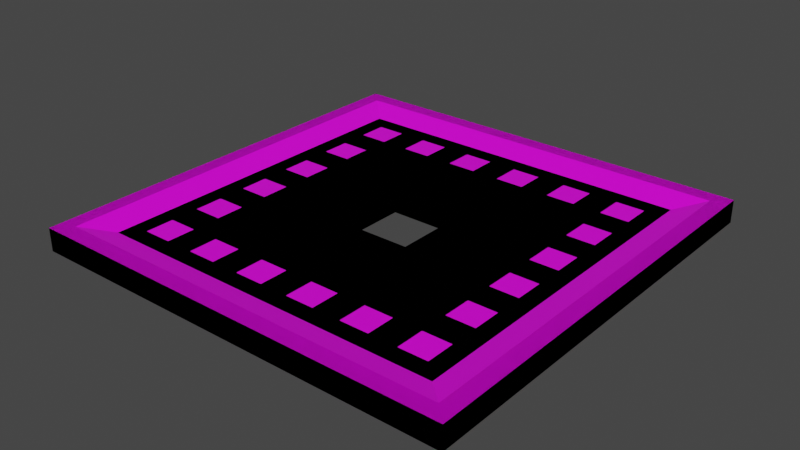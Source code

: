 # Source: Model_0.blend  (saved by Blender 3.0.42; exported with 4.5.12 LTS)
import bpy
from mathutils import Matrix  # noqa: F401  (used for matrix-valued properties, if any)

bpy.ops.wm.read_factory_settings(use_empty=True)
scene = bpy.context.scene
scene.name = 'Scene'

# ---- images (referenced by path relative to the original .blend; pixels are not part of the script)
import os
ASSET_DIR = os.environ.get("B2B_ASSET_DIR", "")  # directory of the original .blend (textures are referenced by path, not embedded)
HERE = os.path.dirname(os.path.abspath(__file__))  # packed textures are extracted next to this script under _unpacked/

def load_image(name, relpath, width, height, colorspace="sRGB"):
    """Load a texture the original file referenced (path relative to the .blend, or extracted next to this script)."""
    p = next((c for c in (os.path.join(HERE, relpath), os.path.join(ASSET_DIR, relpath)) if relpath and os.path.exists(c)), "")
    if p:
        img = bpy.data.images.load(p, check_existing=True)
        img.name = name
    else:  # same state as the original file: an image datablock whose file is absent (Cycles renders it pink)
        img = bpy.data.images.new(name, width, height)
        img.source = "FILE"
        img.filepath = "//" + (relpath or name)
    img.colorspace_settings.name = colorspace
    return img
img_mold_texture_png = load_image('Mold_Texture.png', 'Mold_Texture.png', 1024, 1024, 'sRGB')

# ---- materials (node trees are filled in below, after node groups)
mat_material = bpy.data.materials.new('Material')
mat_material.alpha_threshold = 0.0
mat_material.use_backface_culling = True
mat_material.use_transparent_shadow = False
mat_material.line_color = (0.0, 0.0, 0.0, 1.0)

# ---- node groups
ng_auto_smooth = bpy.data.node_groups.new('Auto Smooth', 'GeometryNodeTree')
_s = ng_auto_smooth.interface.new_socket(name='Geometry', in_out='OUTPUT', socket_type='NodeSocketGeometry')
_s = ng_auto_smooth.interface.new_socket(name='Geometry', in_out='INPUT', socket_type='NodeSocketGeometry')
_s = ng_auto_smooth.interface.new_socket(name='Angle', in_out='INPUT', socket_type='NodeSocketFloat')
_s.subtype = 'ANGLE'
_s.min_value = 0.0
_s.max_value = 3.142
ng_auto_smooth.is_modifier = True
_N = ng_auto_smooth.nodes; _L = ng_auto_smooth.links
n0 = _N.new('NodeGroupOutput'); n0.name = 'Group Output'; n0.location = (480, -100)
n1 = _N.new('NodeGroupInput'); n1.name = 'Group Input'; n1.location = (-420, -300)
n2 = _N.new('NodeGroupInput'); n2.name = 'Group Input.001'; n2.location = (-60, -100)
n3 = _N.new('GeometryNodeSetShadeSmooth'); n3.name = 'Set Shade Smooth'; n3.location = (120, -100)
n3.domain = 'EDGE'
n4 = _N.new('GeometryNodeSetShadeSmooth'); n4.name = 'Set Shade Smooth.001'; n4.location = (300, -100)
n5 = _N.new('GeometryNodeInputMeshEdgeAngle'); n5.name = 'Edge Angle'; n5.location = (-420, -220)
n6 = _N.new('GeometryNodeInputEdgeSmooth'); n6.name = 'Is Edge Smooth'; n6.location = (-60, -160)
n7 = _N.new('GeometryNodeInputShadeSmooth'); n7.name = 'Is Face Smooth'; n7.location = (-240, -340)
n8 = _N.new('FunctionNodeBooleanMath'); n8.name = 'Boolean Math'; n8.location = (-60, -220)
n9 = _N.new('FunctionNodeCompare'); n9.name = 'Compare'; n9.location = (-240, -180)
n9.operation = 'LESS_EQUAL'
_L.new(n5.outputs[0], n9.inputs[0])
_L.new(n4.outputs[0], n0.inputs[0])
_L.new(n1.outputs[1], n9.inputs[1])
_L.new(n9.outputs[0], n8.inputs[0])
_L.new(n7.outputs[0], n8.inputs[1])
_L.new(n2.outputs[0], n3.inputs[0])
_L.new(n6.outputs[0], n3.inputs[1])
_L.new(n3.outputs[0], n4.inputs[0])
_L.new(n8.outputs[0], n3.inputs[2])
n0.is_active_output = True

# ---- material node trees
mat_material.use_nodes = True; mat_material.node_tree.nodes.clear()
_N = mat_material.node_tree.nodes; _L = mat_material.node_tree.links
n0 = _N.new('ShaderNodeOutputMaterial'); n0.name = 'Material Output'; n0.location = (300, 300)
n1 = _N.new('ShaderNodeBsdfPrincipled'); n1.name = 'Principled BSDF'; n1.location = (10, 300)
n1.distribution = 'GGX'
n1.subsurface_method = 'BURLEY'
n1.inputs[2].default_value = 0.4
n1.inputs[3].default_value = 1.45
n1.inputs[27].default_value = (0.0, 0.0, 0.0, 1.0)
n1.inputs[28].default_value = 1.0
n2 = _N.new('ShaderNodeTexImage'); n2.name = 'Image Texture'; n2.location = (-280, 280)
n2.image = img_mold_texture_png
_L.new(n1.outputs[0], n0.inputs[0])
_L.new(n2.outputs[0], n1.inputs[0])
n0.is_active_output = True

# ---- world
world_world = bpy.data.worlds.new('World'); scene.world = world_world
world_world.use_nodes = True; world_world.node_tree.nodes.clear()
_N = world_world.node_tree.nodes; _L = world_world.node_tree.links
n0 = _N.new('ShaderNodeOutputWorld'); n0.name = 'World Output'; n0.location = (300, 300)
n1 = _N.new('ShaderNodeBackground'); n1.name = 'Background'; n1.location = (10, 300)
n1.inputs[0].default_value = (0.05088, 0.05088, 0.05088, 1.0)
_L.new(n1.outputs[0], n0.inputs[0])
n0.is_active_output = True
world_world.color = (0.05088, 0.05088, 0.05088)
world_world.use_sun_shadow = False
world_world.sun_shadow_jitter_overblur = 0.0

# ---- meshes
me_cube_001 = bpy.data.meshes.new('Cube.001')
me_cube_001.from_pydata([(-0.3375, -0.3375, 2.965e-06), (-0.3375, 0.3375, 3.025e-06), (-0.2734, 0.2734, 0.0125), (0.3375, -0.3375, 2.965e-06), (0.2734, -0.2734, 0.0125), (0.3375, 0.3375, 3.025e-06), (0.05417, -0.05417, 2.988e-06), (-0.2734, -0.2734, 0.0125), (0.05417, 0.05417, 3.003e-06), (0.3125, -0.3125, 0.0125), (-0.05417, -0.05417, 2.988e-06), (-0.05417, 0.05417, 3.003e-06), (0.05417, 0.05417, 0.02456), (0.3125, 0.3125, 0.0125), (-0.05417, 0.05417, 0.02456), (-0.05417, -0.05417, 0.02456), (-0.3125, -0.3125, 0.0125), (0.05417, -0.05417, 0.02456), (0.2458, -0.2458, 0.01641), (0.2458, -0.2011, 0.01641), (0.2458, -0.1564, 0.01641), (0.2458, -0.1117, 0.01641), (0.2458, -0.06704, 0.01641), (0.2458, -0.02235, 0.01641), (0.2458, 0.02235, 0.01641), (0.2458, 0.06704, 0.01641), (0.2458, 0.1117, 0.01641), (0.2458, 0.1564, 0.01641), (0.2458, 0.2011, 0.01641), (0.2458, 0.2458, 0.01641), (0.2011, -0.2458, 0.01641), (0.2011, -0.2011, 0.01641), (0.2011, -0.1564, 0.01641), (0.2011, -0.1117, 0.01641), (0.2011, -0.06704, 0.01641), (0.2011, -0.02235, 0.01641), (0.2011, 0.02235, 0.01641), (0.2011, 0.06704, 0.01641), (0.2011, 0.1117, 0.01641), (0.2011, 0.1564, 0.01641), (0.2011, 0.2011, 0.01641), (0.2011, 0.2458, 0.01641), (0.1564, -0.2458, 0.01641), (0.1564, -0.2011, 0.01641), (0.1564, 0.2011, 0.01641), (0.1564, 0.2458, 0.01641), (0.1117, -0.2458, 0.01641), (0.1117, -0.2011, 0.01641), (0.1117, 0.2011, 0.01641), (0.1117, 0.2458, 0.01641), (0.06704, -0.2458, 0.01641), (0.06704, -0.2011, 0.01641), (0.06704, 0.2011, 0.01641), (0.06704, 0.2458, 0.01641), (0.02235, -0.2458, 0.01641), (0.02235, -0.2011, 0.01641), (0.02235, 0.2011, 0.01641), (0.02235, 0.2458, 0.01641), (-0.02235, -0.2458, 0.01641), (-0.02235, -0.2011, 0.01641), (-0.02235, 0.2011, 0.01641), (-0.02235, 0.2458, 0.01641), (-0.06704, -0.2458, 0.01641), (-0.06704, -0.2011, 0.01641), (-0.06704, 0.2011, 0.01641), (-0.06704, 0.2458, 0.01641), (-0.1117, -0.2458, 0.01641), (-0.1117, -0.2011, 0.01641), (-0.1117, 0.2011, 0.01641), (-0.1117, 0.2458, 0.01641), (-0.1564, -0.2458, 0.01641), (-0.1564, -0.2011, 0.01641), (-0.1564, 0.2011, 0.01641), (-0.1564, 0.2458, 0.01641), (-0.2011, -0.2458, 0.01641), (-0.2011, -0.2011, 0.01641), (-0.2011, -0.1564, 0.01641), (-0.2011, -0.1117, 0.01641), (-0.2011, -0.06704, 0.01641), (-0.2011, -0.02235, 0.01641), (-0.2011, 0.02235, 0.01641), (-0.2011, 0.06704, 0.01641), (-0.2011, 0.1117, 0.01641), (-0.2011, 0.1564, 0.01641), (-0.2011, 0.2011, 0.01641), (-0.2011, 0.2458, 0.01641), (-0.2458, -0.2458, 0.01641), (-0.2458, -0.2011, 0.01641), (-0.2458, -0.1564, 0.01641), (-0.2458, -0.1117, 0.01641), (-0.2458, -0.06704, 0.01641), (-0.2458, -0.02235, 0.01641), (-0.2458, 0.02235, 0.01641), (-0.2458, 0.06704, 0.01641), (-0.2458, 0.1117, 0.01641), (-0.2458, 0.1564, 0.01641), (-0.2458, 0.2011, 0.01641), (-0.2458, 0.2458, 0.01641), (-0.2011, 0.2458, 0.02456), (0.2011, -0.1117, 0.02456), (-0.2011, -0.2458, 0.02456), (0.2011, -0.1564, 0.02456), (0.06704, 0.2458, 0.02456), (0.2458, 0.1117, 0.02456), (-0.2011, -0.2011, 0.02456), (0.02235, 0.2458, 0.02456), (0.2458, 0.1564, 0.02456), (0.2458, 0.06704, 0.02456), (-0.1117, -0.2458, 0.02456), (-0.2458, 0.2011, 0.02456), (0.2011, 0.2011, 0.02456), (0.1564, 0.2011, 0.02456), (0.2011, 0.06704, 0.02456), (-0.2011, 0.2011, 0.02456), (0.2458, 0.2458, 0.02456), (-0.1117, -0.2011, 0.02456), (-0.2458, -0.02235, 0.02456), (0.1564, -0.2011, 0.02456), (-0.2458, -0.06704, 0.02456), (-0.02235, -0.2458, 0.02456), (0.1117, -0.2011, 0.02456), (0.1117, 0.2011, 0.02456), (-0.02235, -0.2011, 0.02456), (-0.2011, 0.1117, 0.02456), (0.06704, -0.2458, 0.02456), (-0.2011, 0.1564, 0.02456), (0.06704, -0.2011, 0.02456), (0.2011, 0.1117, 0.02456), (-0.2458, -0.1564, 0.02456), (-0.2458, 0.1564, 0.02456), (-0.2011, -0.1564, 0.02456), (0.1117, -0.2458, 0.02456), (0.2011, -0.02235, 0.02456), (0.1564, -0.2458, 0.02456), (0.2011, -0.06704, 0.02456), (0.2458, 0.02235, 0.02456), (0.1564, 0.2458, 0.02456), (-0.1564, -0.2458, 0.02456), (0.1117, 0.2458, 0.02456), (-0.2458, 0.1117, 0.02456), (-0.2458, 0.2458, 0.02456), (-0.2734, 0.2734, 0.02456), (-0.1564, 0.2458, 0.02456), (0.2458, -0.2458, 0.02456), (-0.1117, 0.2458, 0.02456), (0.2011, 0.1564, 0.02456), (-0.1117, 0.2011, 0.02456), (-0.06704, 0.2458, 0.02456), (-0.06704, 0.2011, 0.02456), (0.2458, -0.1117, 0.02456), (0.2458, -0.2011, 0.02456), (-0.1564, 0.2011, 0.02456), (-0.2458, 0.06704, 0.02456), (0.02235, 0.2011, 0.02456), (-0.02235, 0.2011, 0.02456), (-0.2011, -0.1117, 0.02456), (0.06704, 0.2011, 0.02456), (-0.2458, 0.02235, 0.02456), (0.2011, 0.2458, 0.02456), (-0.2458, -0.1117, 0.02456), (-0.2458, -0.2011, 0.02456), (-0.02235, 0.2458, 0.02456), (-0.2458, -0.2458, 0.02456), (0.2458, 0.2011, 0.02456), (-0.1564, -0.2011, 0.02456), (0.2011, 0.02235, 0.02456), (-0.2011, -0.06704, 0.02456), (-0.06704, -0.2011, 0.02456), (-0.2734, -0.2734, 0.02456), (0.2458, -0.1564, 0.02456), (-0.06704, -0.2458, 0.02456), (0.02235, -0.2011, 0.02456), (0.02235, -0.2458, 0.02456), (-0.2011, -0.02235, 0.02456), (0.2458, -0.06704, 0.02456), (0.2011, -0.2011, 0.02456), (0.2011, -0.2458, 0.02456), (-0.2011, 0.02235, 0.02456), (0.2458, -0.02235, 0.02456), (-0.2011, 0.06704, 0.02456), (0.2734, -0.2734, 0.02456), (0.2734, 0.2734, 0.02456), (0.2734, 0.2734, 0.0125), (-0.3125, 0.3125, 0.0125), (-0.3375, -0.3375, 0.03594), (-0.3375, 0.3375, 0.03594), (-0.3125, 0.3125, 0.03633), (-0.3125, -0.3125, 0.03633), (0.3125, -0.3125, 0.03633), (0.3125, 0.3125, 0.03633), (0.3375, 0.3375, 0.03594), (0.3375, -0.3375, 0.03594)], [], [(191, 3, 5, 190), (190, 5, 1, 185), (185, 1, 0, 184), (184, 0, 3, 191), (8, 11, 1, 5), (3, 6, 8, 5), (3, 0, 10, 6), (6, 10, 15, 17), (10, 0, 1, 11), (8, 6, 17, 12), (11, 8, 12, 14), (10, 11, 14, 15), (154, 153, 105, 161), (147, 144, 146, 148), (138, 102, 156, 121), (125, 113, 109, 129), (104, 130, 128, 160), (159, 155, 166, 118), (100, 137, 164, 104), (120, 126, 124, 131), (167, 115, 108, 170), (175, 117, 133, 176), (112, 107, 103, 127), (101, 175, 150, 169), (110, 145, 106, 163), (134, 99, 149, 174), (183, 2, 182, 13), (9, 4, 7, 16), (185, 186, 189, 190), (7, 4, 180, 168), (168, 141, 2, 7), (181, 182, 2, 141), (180, 4, 182, 181), (142, 73, 69, 144), (169, 20, 32, 101), (29, 28, 163, 114), (146, 68, 72, 151), (175, 31, 19, 150), (136, 45, 44, 111), (102, 53, 52, 156), (161, 61, 60, 154), (144, 69, 68, 146), (98, 85, 84, 113), (143, 18, 30, 176), (140, 97, 85, 98), (185, 184, 187, 186), (106, 27, 26, 103), (113, 84, 96, 109), (120, 47, 43, 117), (125, 83, 82, 123), (129, 95, 83, 125), (133, 42, 46, 131), (107, 25, 24, 135), (123, 82, 94, 139), (18, 19, 31, 30), (20, 21, 33, 32), (22, 23, 35, 34), (24, 25, 37, 36), (26, 27, 39, 38), (28, 29, 41, 40), (42, 43, 47, 46), (44, 45, 49, 48), (50, 51, 55, 54), (52, 53, 57, 56), (58, 59, 63, 62), (60, 61, 65, 64), (66, 67, 71, 70), (68, 69, 73, 72), (74, 75, 87, 86), (76, 77, 89, 88), (78, 79, 91, 90), (80, 81, 93, 92), (82, 83, 95, 94), (84, 85, 97, 96), (99, 33, 21, 149), (162, 86, 87, 160), (154, 60, 64, 148), (137, 70, 71, 164), (170, 62, 63, 167), (172, 54, 55, 171), (131, 46, 47, 120), (174, 22, 34, 134), (176, 30, 31, 175), (147, 65, 61, 161), (132, 35, 23, 178), (128, 88, 89, 159), (156, 52, 56, 153), (135, 24, 36, 165), (101, 32, 33, 99), (105, 57, 53, 102), (112, 37, 25, 107), (118, 90, 91, 116), (111, 44, 48, 121), (103, 26, 38, 127), (134, 34, 35, 132), (138, 49, 45, 136), (39, 27, 106, 145), (157, 92, 93, 152), (163, 28, 40, 110), (165, 36, 37, 112), (41, 29, 114, 158), (139, 94, 95, 129), (127, 38, 39, 145), (109, 96, 97, 140), (151, 72, 73, 142), (148, 64, 65, 147), (153, 56, 57, 105), (121, 48, 49, 138), (110, 40, 41, 158), (100, 74, 86, 162), (87, 75, 104, 160), (104, 75, 74, 100), (115, 67, 66, 108), (122, 59, 58, 119), (126, 51, 50, 124), (130, 76, 88, 128), (117, 43, 42, 133), (108, 66, 70, 137), (150, 19, 18, 143), (159, 89, 77, 155), (71, 67, 115, 164), (155, 77, 76, 130), (166, 78, 90, 118), (149, 21, 20, 169), (119, 58, 62, 170), (116, 91, 79, 173), (173, 79, 78, 166), (167, 63, 59, 122), (177, 80, 92, 157), (174, 178, 23, 22), (124, 50, 54, 172), (152, 93, 81, 179), (179, 81, 80, 177), (171, 55, 51, 126), (114, 181, 141, 140, 98, 142, 144, 147, 161, 105, 102, 138, 136, 158), (181, 114, 163, 106, 103, 107, 135, 178, 174, 149, 169, 150, 143, 180), (132, 165, 112, 127, 145, 110, 12, 17, 175, 101, 99, 134), (13, 182, 4, 9), (16, 7, 2, 183), (117, 175, 17, 15, 104, 164, 115, 167, 122, 171, 126, 120), (171, 122, 119, 172), (178, 135, 165, 132), (158, 136, 111, 110), (113, 151, 142, 98), (110, 111, 121, 156, 153, 154, 148, 146, 151, 113, 14, 12), (177, 173, 166, 155, 130, 104, 15, 14, 113, 125, 123, 179), (123, 139, 152, 179), (172, 119, 170, 108, 137, 100, 162, 168, 180, 143, 176, 133, 131, 124), (157, 116, 173, 177), (139, 129, 109, 140, 141, 168, 162, 160, 128, 159, 118, 116, 157, 152), (187, 188, 9, 16), (188, 189, 13, 9), (186, 187, 16, 183), (189, 186, 183, 13), (191, 190, 189, 188), (191, 188, 187, 184)])
_k = set([(0, 1), (0, 3), (0, 184), (1, 5), (1, 185), (2, 7), (2, 141), (2, 182), (3, 5), (3, 191), (4, 7), (4, 180), (4, 182), (5, 190), (6, 8), (6, 10), (6, 17), (7, 168), (8, 11), (8, 12), (9, 13), (9, 16), (9, 188), (10, 11), (10, 15), (11, 14), (12, 14), (12, 17), (13, 183), (13, 189), (14, 15), (15, 17), (16, 183), (16, 187), (18, 19), (18, 30), (18, 143), (19, 31), (19, 150), (20, 21), (20, 32), (20, 169), (21, 33), (21, 149), (22, 23), (22, 34), (22, 174), (23, 35), (23, 178), (24, 25), (24, 36), (24, 135), (25, 37), (25, 107), (26, 27), (26, 38), (26, 103), (27, 39), (27, 106), (28, 29), (28, 40), (28, 163), (29, 41), (29, 114), (30, 31), (30, 176), (31, 175), (32, 33), (32, 101), (33, 99), (34, 35), (34, 134), (35, 132), (36, 37), (36, 165), (37, 112), (38, 39), (38, 127), (39, 145), (40, 41), (40, 110), (41, 158), (42, 43), (42, 46), (42, 133), (43, 47), (43, 117), (44, 45), (44, 48), (44, 111), (45, 49), (45, 136), (46, 47), (46, 131), (47, 120), (48, 49), (48, 121), (49, 138), (50, 51), (50, 54), (50, 124), (51, 55), (51, 126), (52, 53), (52, 56), (52, 156), (53, 57), (53, 102), (54, 55), (54, 172), (55, 171), (56, 57), (56, 153), (57, 105), (58, 59), (58, 62), (58, 119), (59, 63), (59, 122), (60, 61), (60, 64), (60, 154), (61, 65), (61, 161), (62, 63), (62, 170), (63, 167), (64, 65), (64, 148), (65, 147), (66, 67), (66, 70), (66, 108), (67, 71), (67, 115), (68, 69), (68, 72), (68, 146), (69, 73), (69, 144), (70, 71), (70, 137), (71, 164), (72, 73), (72, 151), (73, 142), (74, 75), (74, 86), (74, 100), (75, 87), (75, 104), (76, 77), (76, 88), (76, 130), (77, 89), (77, 155), (78, 79), (78, 90), (78, 166), (79, 91), (79, 173), (80, 81), (80, 92), (80, 177), (81, 93), (81, 179), (82, 83), (82, 94), (82, 123), (83, 95), (83, 125), (84, 85), (84, 96), (84, 113), (85, 97), (85, 98), (86, 87), (86, 162), (87, 160), (88, 89), (88, 128), (89, 159), (90, 91), (90, 118), (91, 116), (92, 93), (92, 157), (93, 152), (94, 95), (94, 139), (95, 129), (96, 97), (96, 109), (97, 140), (98, 113), (98, 140), (99, 101), (99, 149), (100, 104), (100, 162), (101, 169), (102, 105), (102, 156), (103, 106), (103, 127), (104, 160), (105, 153), (106, 145), (107, 112), (107, 135), (108, 115), (108, 137), (109, 113), (109, 140), (110, 158), (110, 163), (111, 121), (111, 136), (112, 165), (114, 158), (114, 163), (115, 164), (116, 118), (116, 173), (117, 120), (117, 133), (118, 166), (119, 122), (119, 170), (120, 131), (121, 138), (122, 167), (123, 125), (123, 139), (124, 126), (124, 172), (125, 129), (126, 171), (127, 145), (128, 130), (128, 159), (129, 139), (130, 155), (131, 133), (132, 134), (132, 178), (134, 174), (135, 165), (136, 138), (137, 164), (141, 168), (141, 181), (142, 144), (142, 151), (143, 150), (143, 176), (144, 146), (146, 151), (147, 148), (147, 161), (148, 154), (149, 169), (150, 175), (152, 157), (152, 179), (153, 156), (154, 161), (155, 159), (157, 177), (160, 162), (166, 173), (167, 170), (168, 180), (171, 172), (174, 178), (175, 176), (177, 179), (180, 181), (181, 182), (183, 186), (184, 185), (184, 191), (185, 190), (186, 187), (186, 189), (187, 188), (188, 189), (190, 191)])
me_cube_001.attributes.new('sharp_edge', 'BOOLEAN', 'EDGE').data.foreach_set('value', [ (min(e.vertices), max(e.vertices)) in _k for e in me_cube_001.edges])
_uv = me_cube_001.uv_layers.new(name='UVMap')
_uv.uv.foreach_set('vector', [0.25, 0.25, 0.25, 0.25, 0.25, 0.25, 0.25, 0.25, 0.25, 0.25, 0.25, 0.25, 0.25, 0.25, 0.25, 0.25, 0.25, 0.25, 0.25, 0.25, 0.25, 0.25, 0.25, 0.25, 0.25, 0.25, 0.25, 0.25, 0.25, 0.25, 0.25, 0.25, 0.25, 0.25, 0.25, 0.25, 0.25, 0.25, 0.25, 0.25, 0.25, 0.25, 0.25, 0.25, 0.25, 0.25, 0.25, 0.25, 0.25, 0.25, 0.25, 0.25, 0.25, 0.25, 0.25, 0.25, 0.25, 0.25, 0.25, 0.25, 0.25, 0.25, 0.25, 0.25, 0.25, 0.25, 0.25, 0.25, 0.25, 0.25, 0.25, 0.25, 0.25, 0.25, 0.25, 0.25, 0.25, 0.25, 0.25, 0.25, 0.25, 0.25, 0.25, 0.25, 0.25, 0.25, 0.25, 0.25, 0.25, 0.25, 0.25, 0.25, 0.25, 0.25, 0.25, 0.25, 0.25, 0.25, 0.25, 0.25, 0.25, 0.25, 0.25, 0.25, 0.25, 0.25, 0.25, 0.25, 0.25, 0.25, 0.25, 0.25, 0.25, 0.25, 0.25, 0.25, 0.25, 0.25, 0.25, 0.25, 0.25, 0.25, 0.25, 0.25, 0.25, 0.25, 0.25, 0.25, 0.25, 0.25, 0.25, 0.25, 0.25, 0.25, 0.25, 0.25, 0.25, 0.25, 0.25, 0.25, 0.25, 0.25, 0.25, 0.25, 0.25, 0.25, 0.25, 0.25, 0.25, 0.25, 0.25, 0.25, 0.25, 0.25, 0.25, 0.25, 0.25, 0.25, 0.25, 0.25, 0.25, 0.25, 0.25, 0.25, 0.25, 0.25, 0.25, 0.25, 0.25, 0.25, 0.25, 0.25, 0.25, 0.25, 0.25, 0.25, 0.25, 0.25, 0.25, 0.25, 0.25, 0.25, 0.25, 0.25, 0.25, 0.25, 0.25, 0.25, 0.25, 0.25, 0.25, 0.25, 0.25, 0.25, 0.25, 0.25, 0.25, 0.25, 0.25, 0.25, 0.25, 0.25, 0.25, 0.25, 0.25, 0.25, 0.25, 0.25, 0.25, 0.75, 0.25, 0.75, 0.25, 0.75, 0.25, 0.75, 0.25, 0.75, 0.25, 0.75, 0.25, 0.75, 0.25, 0.75, 0.25, 0.25, 0.25, 0.25, 0.25, 0.25, 0.25, 0.25, 0.25, 0.25, 0.25, 0.25, 0.25, 0.25, 0.25, 0.25, 0.25, 0.25, 0.25, 0.25, 0.25, 0.25, 0.25, 0.25, 0.25, 0.25, 0.25, 0.25, 0.25, 0.25, 0.25, 0.25, 0.25, 0.25, 0.25, 0.25, 0.25, 0.25, 0.25, 0.25, 0.25, 0.25, 0.25, 0.25, 0.25, 0.25, 0.25, 0.25, 0.25, 0.25, 0.25, 0.25, 0.25, 0.25, 0.25, 0.25, 0.25, 0.25, 0.25, 0.25, 0.25, 0.25, 0.25, 0.25, 0.25, 0.25, 0.25, 0.25, 0.25, 0.25, 0.25, 0.25, 0.25, 0.25, 0.25, 0.25, 0.25, 0.25, 0.25, 0.25, 0.25, 0.25, 0.25, 0.25, 0.25, 0.25, 0.25, 0.25, 0.25, 0.25, 0.25, 0.25, 0.25, 0.25, 0.25, 0.25, 0.25, 0.25, 0.25, 0.25, 0.25, 0.25, 0.25, 0.25, 0.25, 0.25, 0.25, 0.25, 0.25, 0.25, 0.25, 0.25, 0.25, 0.25, 0.25, 0.25, 0.25, 0.25, 0.25, 0.25, 0.25, 0.25, 0.25, 0.25, 0.25, 0.25, 0.25, 0.25, 0.25, 0.25, 0.25, 0.25, 0.25, 0.25, 0.25, 0.25, 0.25, 0.25, 0.25, 0.25, 0.25, 0.25, 0.25, 0.25, 0.25, 0.25, 0.25, 0.25, 0.25, 0.25, 0.25, 0.25, 0.25, 0.25, 0.25, 0.25, 0.25, 0.25, 0.25, 0.25, 0.25, 0.25, 0.25, 0.25, 0.25, 0.25, 0.25, 0.25, 0.25, 0.25, 0.25, 0.25, 0.25, 0.25, 0.25, 0.25, 0.25, 0.25, 0.25, 0.25, 0.25, 0.25, 0.25, 0.25, 0.25, 0.25, 0.25, 0.25, 0.25, 0.25, 0.25, 0.25, 0.25, 0.25, 0.25, 0.25, 0.25, 0.25, 0.25, 0.25, 0.25, 0.25, 0.25, 0.25, 0.25, 0.25, 0.25, 0.25, 0.25, 0.75, 0.25, 0.75, 0.25, 0.75, 0.25, 0.75, 0.25, 0.75, 0.25, 0.75, 0.25, 0.75, 0.25, 0.75, 0.25, 0.75, 0.25, 0.75, 0.25, 0.75, 0.25, 0.75, 0.25, 0.75, 0.25, 0.75, 0.25, 0.75, 0.25, 0.75, 0.25, 0.75, 0.25, 0.75, 0.25, 0.75, 0.25, 0.75, 0.25, 0.75, 0.25, 0.75, 0.25, 0.75, 0.25, 0.75, 0.25, 0.75, 0.25, 0.75, 0.25, 0.75, 0.25, 0.75, 0.25, 0.75, 0.25, 0.75, 0.25, 0.75, 0.25, 0.75, 0.25, 0.75, 0.25, 0.75, 0.25, 0.75, 0.25, 0.75, 0.25, 0.75, 0.25, 0.75, 0.25, 0.75, 0.25, 0.75, 0.25, 0.75, 0.25, 0.75, 0.25, 0.75, 0.25, 0.75, 0.25, 0.75, 0.25, 0.75, 0.25, 0.75, 0.25, 0.75, 0.25, 0.75, 0.25, 0.75, 0.25, 0.75, 0.25, 0.75, 0.25, 0.75, 0.25, 0.75, 0.25, 0.75, 0.25, 0.75, 0.25, 0.75, 0.25, 0.75, 0.25, 0.75, 0.25, 0.75, 0.25, 0.75, 0.25, 0.75, 0.25, 0.75, 0.25, 0.75, 0.25, 0.75, 0.25, 0.75, 0.25, 0.75, 0.25, 0.75, 0.25, 0.75, 0.25, 0.75, 0.25, 0.75, 0.25, 0.75, 0.25, 0.75, 0.25, 0.75, 0.25, 0.75, 0.25, 0.75, 0.25, 0.75, 0.25, 0.75, 0.25, 0.75, 0.25, 0.75, 0.25, 0.25, 0.25, 0.25, 0.25, 0.25, 0.25, 0.25, 0.25, 0.25, 0.25, 0.25, 0.25, 0.25, 0.25, 0.25, 0.25, 0.25, 0.25, 0.25, 0.25, 0.25, 0.25, 0.25, 0.25, 0.25, 0.25, 0.25, 0.25, 0.25, 0.25, 0.25, 0.25, 0.25, 0.25, 0.25, 0.25, 0.25, 0.25, 0.25, 0.25, 0.25, 0.25, 0.25, 0.25, 0.25, 0.25, 0.25, 0.25, 0.25, 0.25, 0.25, 0.25, 0.25, 0.25, 0.25, 0.25, 0.25, 0.25, 0.25, 0.25, 0.25, 0.25, 0.25, 0.25, 0.25, 0.25, 0.25, 0.25, 0.25, 0.25, 0.25, 0.25, 0.25, 0.25, 0.25, 0.25, 0.25, 0.25, 0.25, 0.25, 0.25, 0.25, 0.25, 0.25, 0.25, 0.25, 0.25, 0.25, 0.25, 0.25, 0.25, 0.25, 0.25, 0.25, 0.25, 0.25, 0.25, 0.25, 0.25, 0.25, 0.25, 0.25, 0.25, 0.25, 0.25, 0.25, 0.25, 0.25, 0.25, 0.25, 0.25, 0.25, 0.25, 0.25, 0.25, 0.25, 0.25, 0.25, 0.25, 0.25, 0.25, 0.25, 0.25, 0.25, 0.25, 0.25, 0.25, 0.25, 0.25, 0.25, 0.25, 0.25, 0.25, 0.25, 0.25, 0.25, 0.25, 0.25, 0.25, 0.25, 0.25, 0.25, 0.25, 0.25, 0.25, 0.25, 0.25, 0.25, 0.25, 0.25, 0.25, 0.25, 0.25, 0.25, 0.25, 0.25, 0.25, 0.25, 0.25, 0.25, 0.25, 0.25, 0.25, 0.25, 0.25, 0.25, 0.25, 0.25, 0.25, 0.25, 0.25, 0.25, 0.25, 0.25, 0.25, 0.25, 0.25, 0.25, 0.25, 0.25, 0.25, 0.25, 0.25, 0.25, 0.25, 0.25, 0.25, 0.25, 0.25, 0.25, 0.25, 0.25, 0.25, 0.25, 0.25, 0.25, 0.25, 0.25, 0.25, 0.25, 0.25, 0.25, 0.25, 0.25, 0.25, 0.25, 0.25, 0.25, 0.25, 0.25, 0.25, 0.25, 0.25, 0.25, 0.25, 0.25, 0.25, 0.25, 0.25, 0.25, 0.25, 0.25, 0.25, 0.25, 0.25, 0.25, 0.25, 0.25, 0.25, 0.25, 0.25, 0.25, 0.25, 0.25, 0.25, 0.25, 0.25, 0.25, 0.25, 0.25, 0.25, 0.25, 0.25, 0.25, 0.25, 0.25, 0.25, 0.25, 0.25, 0.25, 0.25, 0.25, 0.25, 0.25, 0.25, 0.25, 0.25, 0.25, 0.25, 0.25, 0.25, 0.25, 0.25, 0.25, 0.25, 0.25, 0.25, 0.25, 0.25, 0.25, 0.25, 0.25, 0.25, 0.25, 0.25, 0.25, 0.25, 0.25, 0.25, 0.25, 0.25, 0.25, 0.25, 0.25, 0.25, 0.25, 0.25, 0.25, 0.25, 0.25, 0.25, 0.25, 0.25, 0.25, 0.25, 0.25, 0.25, 0.25, 0.25, 0.25, 0.25, 0.25, 0.25, 0.25, 0.25, 0.25, 0.25, 0.25, 0.25, 0.25, 0.25, 0.25, 0.25, 0.25, 0.25, 0.25, 0.25, 0.25, 0.25, 0.25, 0.25, 0.25, 0.25, 0.25, 0.25, 0.25, 0.25, 0.25, 0.25, 0.25, 0.25, 0.25, 0.25, 0.25, 0.25, 0.25, 0.25, 0.25, 0.25, 0.25, 0.25, 0.25, 0.25, 0.25, 0.25, 0.25, 0.25, 0.25, 0.25, 0.25, 0.25, 0.25, 0.25, 0.25, 0.25, 0.25, 0.25, 0.25, 0.25, 0.25, 0.25, 0.25, 0.25, 0.25, 0.25, 0.25, 0.25, 0.25, 0.25, 0.25, 0.25, 0.25, 0.25, 0.25, 0.25, 0.25, 0.25, 0.25, 0.25, 0.25, 0.25, 0.25, 0.25, 0.25, 0.25, 0.25, 0.25, 0.25, 0.25, 0.25, 0.25, 0.25, 0.25, 0.25, 0.25, 0.25, 0.25, 0.25, 0.25, 0.25, 0.25, 0.25, 0.25, 0.25, 0.25, 0.25, 0.25, 0.25, 0.25, 0.25, 0.25, 0.25, 0.25, 0.25, 0.25, 0.25, 0.25, 0.25, 0.25, 0.25, 0.25, 0.25, 0.25, 0.25, 0.25, 0.25, 0.25, 0.25, 0.25, 0.25, 0.25, 0.25, 0.25, 0.25, 0.25, 0.25, 0.25, 0.25, 0.25, 0.25, 0.25, 0.25, 0.25, 0.25, 0.25, 0.25, 0.25, 0.25, 0.25, 0.25, 0.25, 0.25, 0.25, 0.25, 0.25, 0.25, 0.25, 0.25, 0.25, 0.25, 0.25, 0.25, 0.25, 0.25, 0.25, 0.25, 0.25, 0.25, 0.25, 0.25, 0.25, 0.25, 0.25, 0.25, 0.25, 0.25, 0.25, 0.25, 0.25, 0.25, 0.25, 0.25, 0.25, 0.25, 0.25, 0.25, 0.25, 0.25, 0.25, 0.25, 0.25, 0.25, 0.25, 0.25, 0.25, 0.25, 0.25, 0.25, 0.25, 0.25, 0.25, 0.25, 0.25, 0.25, 0.25, 0.25, 0.25, 0.25, 0.25, 0.25, 0.25, 0.25, 0.25, 0.25, 0.25, 0.25, 0.25, 0.25, 0.25, 0.25, 0.25, 0.25, 0.25, 0.25, 0.25, 0.25, 0.25, 0.25, 0.25, 0.25, 0.25, 0.25, 0.25, 0.25, 0.25, 0.25, 0.25, 0.25, 0.25, 0.25, 0.25, 0.25, 0.25, 0.25, 0.25, 0.25, 0.25, 0.25, 0.25, 0.25, 0.25, 0.25, 0.25, 0.25, 0.25, 0.25, 0.25, 0.25, 0.25, 0.25, 0.75, 0.25, 0.75, 0.25, 0.75, 0.25, 0.75, 0.25, 0.75, 0.25, 0.75, 0.25, 0.75, 0.25, 0.75, 0.25, 0.25, 0.25, 0.25, 0.25, 0.25, 0.25, 0.25, 0.25, 0.25, 0.25, 0.25, 0.25, 0.25, 0.25, 0.25, 0.25, 0.25, 0.25, 0.25, 0.25, 0.25, 0.25, 0.25, 0.25, 0.25, 0.25, 0.25, 0.25, 0.25, 0.25, 0.25, 0.25, 0.25, 0.25, 0.25, 0.25, 0.25, 0.25, 0.25, 0.25, 0.25, 0.25, 0.25, 0.25, 0.25, 0.25, 0.25, 0.25, 0.25, 0.25, 0.25, 0.25, 0.25, 0.25, 0.25, 0.25, 0.25, 0.25, 0.25, 0.25, 0.25, 0.25, 0.25, 0.25, 0.25, 0.25, 0.25, 0.25, 0.25, 0.25, 0.25, 0.25, 0.25, 0.25, 0.25, 0.25, 0.25, 0.25, 0.25, 0.25, 0.25, 0.25, 0.25, 0.25, 0.25, 0.25, 0.25, 0.25, 0.25, 0.25, 0.25, 0.25, 0.25, 0.25, 0.25, 0.25, 0.25, 0.25, 0.25, 0.25, 0.25, 0.25, 0.25, 0.25, 0.25, 0.25, 0.25, 0.25, 0.25, 0.25, 0.25, 0.25, 0.25, 0.25, 0.25, 0.25, 0.25, 0.25, 0.25, 0.25, 0.25, 0.25, 0.25, 0.25, 0.25, 0.25, 0.25, 0.25, 0.25, 0.25, 0.25, 0.25, 0.25, 0.25, 0.25, 0.25, 0.25, 0.25, 0.25, 0.25, 0.25, 0.25, 0.25, 0.25, 0.25, 0.25, 0.25, 0.25, 0.25, 0.25, 0.25, 0.25, 0.25, 0.25, 0.25, 0.25, 0.25, 0.25, 0.25, 0.25, 0.25, 0.25, 0.25, 0.25, 0.25, 0.25, 0.25, 0.25, 0.25, 0.25, 0.25, 0.25, 0.25, 0.25, 0.25, 0.25, 0.25, 0.25, 0.25, 0.25, 0.25, 0.25, 0.25, 0.25, 0.25, 0.25, 0.25, 0.25, 0.25, 0.25, 0.25, 0.25, 0.25, 0.25, 0.25, 0.25, 0.25, 0.25, 0.25, 0.25, 0.25, 0.25, 0.25, 0.25, 0.25, 0.25, 0.25, 0.25, 0.25, 0.25, 0.25, 0.25, 0.25, 0.25, 0.25, 0.25, 0.25, 0.25, 0.25, 0.25, 0.25, 0.25, 0.25])
me_cube_001.materials.append(mat_material)
me_cube_001.use_remesh_preserve_volume = False
me_cube_001.use_remesh_preserve_attributes = False
me_cube_001.use_mirror_vertex_groups = False
me_cube_001.update()
me_cube_002 = bpy.data.meshes.new('Cube.002')
me_cube_002.from_pydata([(-0.3375, -0.3375, 2.965e-06), (-0.3375, 0.3375, 3.025e-06), (-0.2734, 0.2734, 0.02456), (0.3375, -0.3375, 2.965e-06), (0.2734, -0.2734, 0.02456), (0.3375, 0.3375, 3.025e-06), (0.05417, -0.05417, 2.988e-06), (-0.2734, -0.2734, 0.02456), (0.05417, 0.05417, 3.003e-06), (0.3125, -0.3125, 0.03633), (-0.05417, -0.05417, 2.988e-06), (-0.05417, 0.05417, 3.003e-06), (0.05417, 0.05417, 0.02456), (0.3125, 0.3125, 0.03633), (-0.05417, 0.05417, 0.02456), (-0.05417, -0.05417, 0.02456), (0.05417, -0.05417, 0.02456), (0.2458, -0.2458, 0.02456), (0.2458, -0.2011, 0.02456), (0.2458, -0.1564, 0.02456), (0.2458, -0.06704, 0.02456), (0.2458, 0.06704, 0.02456), (0.2458, 0.1117, 0.02456), (0.2458, 0.1564, 0.02456), (0.2458, 0.2458, 0.02456), (0.2011, -0.06704, 0.02456), (0.2011, -0.02235, 0.02456), (0.2011, 0.02235, 0.02456), (0.2011, 0.1564, 0.02456), (0.2011, 0.2011, 0.02456), (0.2011, 0.2458, 0.02456), (0.1564, 0.2458, 0.02456), (0.1117, -0.2011, 0.02456), (0.1117, 0.2011, 0.02456), (0.1117, 0.2458, 0.02456), (0.06704, -0.2458, 0.02456), (0.06704, -0.2011, 0.02456), (0.06704, 0.2011, 0.02456), (0.02235, -0.2458, 0.02456), (0.02235, -0.2011, 0.02456), (0.02235, 0.2011, 0.02456), (-0.02235, 0.2011, 0.02456), (-0.02235, 0.2458, 0.02456), (-0.06704, -0.2458, 0.02456), (-0.06704, 0.2011, 0.02456), (-0.1117, -0.2011, 0.02456), (-0.1117, 0.2458, 0.02456), (-0.1564, -0.2458, 0.02456), (-0.1564, -0.2011, 0.02456), (-0.1564, 0.2011, 0.02456), (-0.1564, 0.2458, 0.02456), (-0.2011, -0.2011, 0.02456), (-0.2011, -0.06704, 0.02456), (-0.2011, -0.02235, 0.02456), (-0.2011, 0.02235, 0.02456), (-0.2011, 0.1117, 0.02456), (-0.2011, 0.2458, 0.02456), (-0.2458, -0.2458, 0.02456), (-0.2458, -0.1117, 0.02456), (-0.2458, -0.06704, 0.02456), (-0.2458, 0.02235, 0.02456), (-0.2458, 0.06704, 0.02456), (-0.2458, 0.1117, 0.02456), (-0.2458, 0.1564, 0.02456), (-0.2458, 0.2011, 0.02456), (0.2011, -0.1117, 0.02456), (-0.2011, -0.2458, 0.02456), (0.2011, -0.1564, 0.02456), (0.06704, 0.2458, 0.02456), (0.02235, 0.2458, 0.02456), (-0.1117, -0.2458, 0.02456), (0.1564, 0.2011, 0.02456), (0.2011, 0.06704, 0.02456), (-0.2011, 0.2011, 0.02456), (-0.2458, -0.02235, 0.02456), (0.1564, -0.2011, 0.02456), (-0.02235, -0.2458, 0.02456), (-0.02235, -0.2011, 0.02456), (-0.2011, 0.1564, 0.02456), (0.2011, 0.1117, 0.02456), (-0.2458, -0.1564, 0.02456), (-0.2011, -0.1564, 0.02456), (0.1117, -0.2458, 0.02456), (0.1564, -0.2458, 0.02456), (0.2458, 0.02235, 0.02456), (-0.2458, 0.2458, 0.02456), (-0.1117, 0.2011, 0.02456), (-0.06704, 0.2458, 0.02456), (0.2458, -0.1117, 0.02456), (-0.2011, -0.1117, 0.02456), (-0.2458, -0.2011, 0.02456), (0.2458, 0.2011, 0.02456), (-0.06704, -0.2011, 0.02456), (0.2011, -0.2011, 0.02456), (0.2011, -0.2458, 0.02456), (0.2458, -0.02235, 0.02456), (-0.2011, 0.06704, 0.02456), (0.2734, 0.2734, 0.02456), (-0.3375, -0.3375, 0.03594), (-0.3375, 0.3375, 0.03594), (-0.3125, 0.3125, 0.03633), (-0.3125, -0.3125, 0.03633), (0.3375, 0.3375, 0.03594), (0.3375, -0.3375, 0.03594)], [], [(103, 3, 5, 102), (102, 5, 1, 99), (99, 1, 0, 98), (98, 0, 3, 103), (8, 11, 1, 5), (3, 6, 8, 5), (3, 0, 10, 6), (6, 10, 15, 16), (10, 0, 1, 11), (8, 6, 16, 12), (11, 8, 12, 14), (10, 11, 14, 15), (41, 40, 69, 42), (87, 46, 86, 44), (34, 68, 37, 33), (78, 73, 64, 63), (51, 81, 80, 90), (58, 89, 52, 59), (66, 47, 48, 51), (32, 36, 35, 82), (92, 45, 70, 43), (93, 75, 83, 94), (72, 21, 22, 79), (67, 93, 18, 19), (29, 28, 23, 91), (25, 65, 88, 20), (100, 2, 97, 13), (9, 4, 7, 101), (99, 100, 13, 102), (99, 98, 101, 100), (17, 18, 93, 94), (19, 88, 65, 67), (20, 95, 26, 25), (84, 21, 72, 27), (22, 23, 28, 79), (91, 24, 30, 29), (83, 75, 32, 82), (71, 31, 34, 33), (35, 36, 39, 38), (37, 68, 69, 40), (76, 77, 92, 43), (41, 42, 87, 44), (70, 45, 48, 47), (86, 46, 50, 49), (66, 51, 90, 57), (81, 89, 58, 80), (52, 53, 74, 59), (54, 96, 61, 60), (55, 78, 63, 62), (73, 56, 85, 64), (24, 97, 2, 85, 56, 50, 46, 87, 42, 69, 68, 34, 31, 30), (97, 24, 91, 23, 22, 21, 84, 95, 20, 88, 19, 18, 17, 4), (26, 27, 72, 79, 28, 29, 12, 16, 93, 67, 65, 25), (13, 97, 4, 9), (101, 7, 2, 100), (75, 93, 16, 15, 51, 48, 45, 92, 77, 39, 36, 32), (39, 77, 76, 38), (95, 84, 27, 26), (30, 31, 71, 29), (73, 49, 50, 56), (29, 71, 33, 37, 40, 41, 44, 86, 49, 73, 14, 12), (54, 53, 52, 89, 81, 51, 15, 14, 73, 78, 55, 96), (55, 62, 61, 96), (38, 76, 43, 70, 47, 66, 57, 7, 4, 17, 94, 83, 82, 35), (60, 74, 53, 54), (62, 63, 64, 85, 2, 7, 57, 90, 80, 58, 59, 74, 60, 61), (103, 102, 13, 9), (103, 9, 101, 98)])
_k = set([(0, 1), (0, 3), (0, 98), (1, 5), (1, 99), (2, 7), (2, 97), (3, 5), (3, 103), (4, 7), (4, 97), (5, 102), (6, 8), (6, 10), (6, 16), (8, 11), (8, 12), (9, 13), (9, 101), (10, 11), (10, 15), (11, 14), (12, 14), (12, 16), (13, 100), (14, 15), (15, 16), (17, 18), (17, 94), (18, 93), (19, 67), (19, 88), (20, 25), (20, 95), (21, 72), (21, 84), (22, 23), (22, 79), (23, 28), (24, 30), (24, 91), (25, 26), (26, 95), (27, 72), (27, 84), (28, 79), (29, 30), (29, 91), (31, 34), (31, 71), (32, 75), (32, 82), (33, 34), (33, 71), (35, 36), (35, 38), (36, 39), (37, 40), (37, 68), (38, 39), (40, 69), (41, 42), (41, 44), (42, 87), (43, 76), (43, 92), (44, 87), (45, 48), (45, 70), (46, 50), (46, 86), (47, 48), (47, 70), (49, 50), (49, 86), (51, 66), (51, 90), (52, 53), (52, 59), (53, 74), (54, 60), (54, 96), (55, 62), (55, 78), (56, 73), (56, 85), (57, 66), (57, 90), (58, 80), (58, 89), (59, 74), (60, 61), (61, 96), (62, 63), (63, 78), (64, 73), (64, 85), (65, 67), (65, 88), (68, 69), (75, 83), (76, 77), (77, 92), (80, 81), (81, 89), (82, 83), (93, 94), (98, 99), (98, 103), (99, 102), (100, 101), (102, 103)])
me_cube_002.attributes.new('sharp_edge', 'BOOLEAN', 'EDGE').data.foreach_set('value', [ (min(e.vertices), max(e.vertices)) in _k for e in me_cube_002.edges])
_uv = me_cube_002.uv_layers.new(name='UVMap')
_uv.uv.foreach_set('vector', [0.25, 0.25, 0.25, 0.25, 0.25, 0.25, 0.25, 0.25, 0.25, 0.25, 0.25, 0.25, 0.25, 0.25, 0.25, 0.25, 0.25, 0.25, 0.25, 0.25, 0.25, 0.25, 0.25, 0.25, 0.25, 0.25, 0.25, 0.25, 0.25, 0.25, 0.25, 0.25, 0.25, 0.25, 0.25, 0.25, 0.25, 0.25, 0.25, 0.25, 0.25, 0.25, 0.25, 0.25, 0.25, 0.25, 0.25, 0.25, 0.25, 0.25, 0.25, 0.25, 0.25, 0.25, 0.25, 0.25, 0.25, 0.25, 0.25, 0.25, 0.25, 0.25, 0.25, 0.25, 0.25, 0.25, 0.25, 0.25, 0.25, 0.25, 0.25, 0.25, 0.25, 0.25, 0.25, 0.25, 0.25, 0.25, 0.25, 0.25, 0.25, 0.25, 0.25, 0.25, 0.25, 0.25, 0.25, 0.25, 0.25, 0.25, 0.25, 0.25, 0.25, 0.25, 0.25, 0.25, 0.25, 0.25, 0.25, 0.25, 0.25, 0.25, 0.25, 0.25, 0.25, 0.25, 0.25, 0.25, 0.25, 0.25, 0.25, 0.25, 0.25, 0.25, 0.25, 0.25, 0.25, 0.25, 0.25, 0.25, 0.25, 0.25, 0.25, 0.25, 0.25, 0.25, 0.25, 0.25, 0.25, 0.25, 0.25, 0.25, 0.25, 0.25, 0.25, 0.25, 0.25, 0.25, 0.25, 0.25, 0.25, 0.25, 0.25, 0.25, 0.25, 0.25, 0.25, 0.25, 0.25, 0.25, 0.25, 0.25, 0.25, 0.25, 0.25, 0.25, 0.25, 0.25, 0.25, 0.25, 0.25, 0.25, 0.25, 0.25, 0.25, 0.25, 0.25, 0.25, 0.25, 0.25, 0.25, 0.25, 0.25, 0.25, 0.25, 0.25, 0.25, 0.25, 0.25, 0.25, 0.25, 0.25, 0.25, 0.25, 0.25, 0.25, 0.25, 0.25, 0.25, 0.25, 0.25, 0.25, 0.25, 0.25, 0.25, 0.25, 0.25, 0.25, 0.25, 0.25, 0.25, 0.25, 0.25, 0.25, 0.25, 0.25, 0.25, 0.25, 0.25, 0.75, 0.25, 0.75, 0.25, 0.75, 0.25, 0.75, 0.25, 0.75, 0.25, 0.75, 0.25, 0.75, 0.25, 0.75, 0.25, 0.25, 0.25, 0.25, 0.25, 0.25, 0.25, 0.25, 0.25, 0.25, 0.25, 0.25, 0.25, 0.25, 0.25, 0.25, 0.25, 0.75, 0.25, 0.75, 0.25, 0.75, 0.25, 0.75, 0.25, 0.75, 0.25, 0.75, 0.25, 0.75, 0.25, 0.75, 0.25, 0.75, 0.25, 0.75, 0.25, 0.75, 0.25, 0.75, 0.25, 0.75, 0.25, 0.75, 0.25, 0.75, 0.25, 0.75, 0.25, 0.75, 0.25, 0.75, 0.25, 0.75, 0.25, 0.75, 0.25, 0.75, 0.25, 0.75, 0.25, 0.75, 0.25, 0.75, 0.25, 0.75, 0.25, 0.75, 0.25, 0.75, 0.25, 0.75, 0.25, 0.75, 0.25, 0.75, 0.25, 0.75, 0.25, 0.75, 0.25, 0.75, 0.25, 0.75, 0.25, 0.75, 0.25, 0.75, 0.25, 0.75, 0.25, 0.75, 0.25, 0.75, 0.25, 0.75, 0.25, 0.75, 0.25, 0.75, 0.25, 0.75, 0.25, 0.75, 0.25, 0.75, 0.25, 0.75, 0.25, 0.75, 0.25, 0.75, 0.25, 0.75, 0.25, 0.75, 0.25, 0.75, 0.25, 0.75, 0.25, 0.75, 0.25, 0.75, 0.25, 0.75, 0.25, 0.75, 0.25, 0.75, 0.25, 0.75, 0.25, 0.75, 0.25, 0.75, 0.25, 0.75, 0.25, 0.75, 0.25, 0.75, 0.25, 0.75, 0.25, 0.75, 0.25, 0.75, 0.25, 0.75, 0.25, 0.75, 0.25, 0.75, 0.25, 0.75, 0.25, 0.75, 0.25, 0.75, 0.25, 0.75, 0.25, 0.75, 0.25, 0.75, 0.25, 0.75, 0.25, 0.75, 0.25, 0.75, 0.25, 0.75, 0.25, 0.75, 0.25, 0.25, 0.25, 0.25, 0.25, 0.25, 0.25, 0.25, 0.25, 0.25, 0.25, 0.25, 0.25, 0.25, 0.25, 0.25, 0.25, 0.25, 0.25, 0.25, 0.25, 0.25, 0.25, 0.25, 0.25, 0.25, 0.25, 0.25, 0.25, 0.25, 0.25, 0.25, 0.25, 0.25, 0.25, 0.25, 0.25, 0.25, 0.25, 0.25, 0.25, 0.25, 0.25, 0.25, 0.25, 0.25, 0.25, 0.25, 0.25, 0.25, 0.25, 0.25, 0.25, 0.25, 0.25, 0.25, 0.25, 0.25, 0.25, 0.25, 0.25, 0.25, 0.25, 0.25, 0.25, 0.25, 0.25, 0.25, 0.25, 0.25, 0.25, 0.25, 0.25, 0.25, 0.25, 0.25, 0.25, 0.25, 0.25, 0.25, 0.25, 0.75, 0.25, 0.75, 0.25, 0.75, 0.25, 0.75, 0.25, 0.75, 0.25, 0.75, 0.25, 0.75, 0.25, 0.75, 0.25, 0.25, 0.25, 0.25, 0.25, 0.25, 0.25, 0.25, 0.25, 0.25, 0.25, 0.25, 0.25, 0.25, 0.25, 0.25, 0.25, 0.25, 0.25, 0.25, 0.25, 0.25, 0.25, 0.25, 0.25, 0.25, 0.25, 0.25, 0.25, 0.25, 0.25, 0.25, 0.25, 0.25, 0.25, 0.25, 0.25, 0.25, 0.25, 0.25, 0.25, 0.25, 0.25, 0.25, 0.25, 0.25, 0.25, 0.25, 0.25, 0.25, 0.25, 0.25, 0.25, 0.25, 0.25, 0.25, 0.25, 0.25, 0.25, 0.25, 0.25, 0.25, 0.25, 0.25, 0.25, 0.25, 0.25, 0.25, 0.25, 0.25, 0.25, 0.25, 0.25, 0.25, 0.25, 0.25, 0.25, 0.25, 0.25, 0.25, 0.25, 0.25, 0.25, 0.25, 0.25, 0.25, 0.25, 0.25, 0.25, 0.25, 0.25, 0.25, 0.25, 0.25, 0.25, 0.25, 0.25, 0.25, 0.25, 0.25, 0.25, 0.25, 0.25, 0.25, 0.25, 0.25, 0.25, 0.25, 0.25, 0.25, 0.25, 0.25, 0.25, 0.25, 0.25, 0.25, 0.25, 0.25, 0.25, 0.25, 0.25, 0.25, 0.25, 0.25, 0.25, 0.25, 0.25, 0.25, 0.25, 0.25, 0.25, 0.25, 0.25, 0.25, 0.25, 0.25, 0.25, 0.25, 0.25, 0.25, 0.25, 0.25, 0.25, 0.25, 0.25, 0.25, 0.25, 0.25, 0.25, 0.25, 0.25, 0.25, 0.25, 0.25, 0.25, 0.25, 0.25, 0.25, 0.25, 0.25, 0.25, 0.25, 0.25, 0.25, 0.25, 0.25, 0.25, 0.25, 0.25, 0.25, 0.25, 0.25, 0.25, 0.25, 0.25, 0.25, 0.25, 0.25, 0.25, 0.25, 0.25, 0.25, 0.25, 0.25, 0.25, 0.25, 0.25, 0.25, 0.25, 0.25, 0.25, 0.25])
me_cube_002.materials.append(mat_material)
me_cube_002.use_remesh_preserve_volume = False
me_cube_002.use_remesh_preserve_attributes = False
me_cube_002.use_mirror_vertex_groups = False
me_cube_002.update()

# ---- objects
ob_model_0 = bpy.data.objects.new('Model_0', me_cube_001)
ob_model_1 = bpy.data.objects.new('Model_1', me_cube_002)

# ---- transforms, parenting, visibility, modifiers, constraints
ob_model_0.location = (0.0, 0.0, 0.0)
ob_model_0.lock_rotations_4d = False
ob_model_0.empty_display_type = 'ARROWS'
ob_model_0.lineart.crease_threshold = 0.0
_m = ob_model_0.modifiers.new('Auto Smooth', 'NODES')
_m.node_group = ng_auto_smooth
_gi = [s.identifier for s in ng_auto_smooth.interface.items_tree if s.item_type == 'SOCKET' and s.in_out == 'INPUT']
_m[_gi[1]] = 0.5236  # Angle
ob_model_1.location = (0.0, 0.0, 0.0)
ob_model_1.lock_rotations_4d = False
ob_model_1.empty_display_type = 'ARROWS'
ob_model_1.lineart.crease_threshold = 0.0
_m = ob_model_1.modifiers.new('Auto Smooth', 'NODES')
_m.node_group = ng_auto_smooth
_gi = [s.identifier for s in ng_auto_smooth.interface.items_tree if s.item_type == 'SOCKET' and s.in_out == 'INPUT']
_m[_gi[1]] = 0.5236  # Angle

# ---- collection membership
scene.collection.objects.link(ob_model_0)
scene.collection.objects.link(ob_model_1)

# ---- scene / render settings (as saved in the file)
scene.frame_start = 1; scene.frame_end = 250; scene.frame_set(1)
scene.render.engine = 'BLENDER_EEVEE_NEXT'
scene.cycles.use_denoising = False
scene.cycles.samples = 128
scene.cycles.sampling_pattern = 'TABULATED_SOBOL'
scene.cycles.use_adaptive_sampling = False
scene.cycles.use_light_tree = False
scene.view_settings.view_transform = 'Filmic'
bpy.context.view_layer.update()

# ---- added for rendering (the .blend has no active camera and no usable light): camera, sun
cam_auto = bpy.data.cameras.new('AutoCamera')
cam_auto.lens = 50.0
cam_auto.sensor_width = 36.0
cam_auto.clip_end = 1000.0
ob_auto_camera = bpy.data.objects.new('AutoCamera', cam_auto)
scene.collection.objects.link(ob_auto_camera)
ob_auto_camera.location = (0.883853, -1.06062, 0.72525)
ob_auto_camera.rotation_euler = (1.09748, -7.21219e-08, 0.694738)
scene.camera = ob_auto_camera
light_auto_sun = bpy.data.lights.new('AutoSun', 'SUN')
light_auto_sun.energy = 3.0
light_auto_sun.angle = 0.0523599
ob_auto_sun = bpy.data.objects.new('AutoSun', light_auto_sun)
scene.collection.objects.link(ob_auto_sun)
ob_auto_sun.rotation_euler = (0.872665, 0.174533, 0.523599)
bpy.context.view_layer.update()
